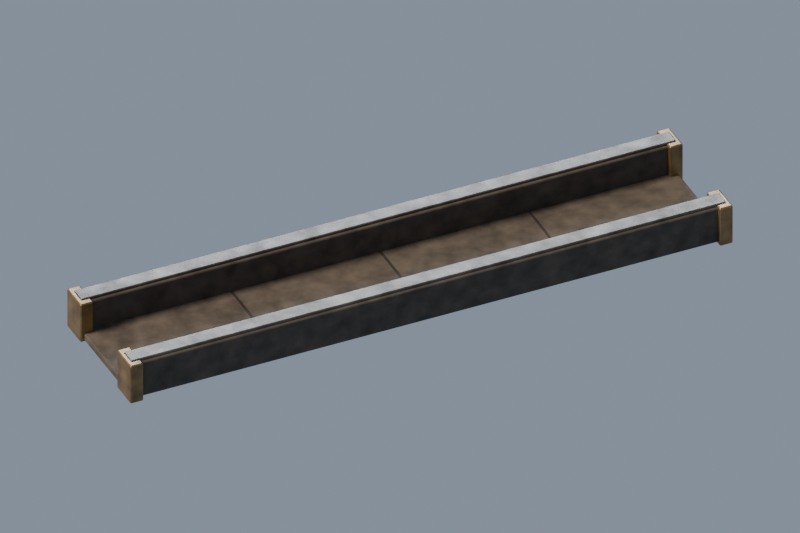 # Source: HWP163-06_caniveau.blend  (saved by Blender 4.3.34; exported with 4.5.12 LTS)
import bpy
from mathutils import Matrix  # noqa: F401  (used for matrix-valued properties, if any)

bpy.ops.wm.read_factory_settings(use_empty=True)
scene = bpy.context.scene
scene.name = 'Scene'

# ---- materials (node trees are filled in below, after node groups)
mat_brown_black_basalt = bpy.data.materials.new('brown black basalt')
mat_worn_dark_gunmetal = bpy.data.materials.new('worn dark gunmetal')
mat_muted_aged_bronze_edge = bpy.data.materials.new('muted aged bronze edge')
mat_black_ribbed_cable = bpy.data.materials.new('black ribbed cable')

# ---- material node trees
mat_brown_black_basalt.use_nodes = True; mat_brown_black_basalt.node_tree.nodes.clear()
_N = mat_brown_black_basalt.node_tree.nodes; _L = mat_brown_black_basalt.node_tree.links
n0 = _N.new('ShaderNodeBsdfPrincipled'); n0.name = 'Principled BSDF'; n0.location = (10, 300)
n0.inputs[1].default_value = 0.04
n0.inputs[2].default_value = 0.86
n1 = _N.new('ShaderNodeOutputMaterial'); n1.name = 'Material Output'; n1.location = (300, 300)
n2 = _N.new('ShaderNodeNewGeometry'); n2.name = 'Geometry'; n2.location = (0, 0)
n3 = _N.new('ShaderNodeTexNoise'); n3.name = 'Noise Texture'; n3.location = (0, 0)
n3.inputs[2].default_value = 9.0
n3.inputs[3].default_value = 5.0
n4 = _N.new('ShaderNodeValToRGB'); n4.name = 'Color Ramp'; n4.location = (0, 0)
while len(n4.color_ramp.elements) > 1: n4.color_ramp.elements.remove(n4.color_ramp.elements[-1])
n4.color_ramp.elements[0].position = 0.12; n4.color_ramp.elements[0].color = (0.0245, 0.01995, 0.0154, 1.0)
_e = n4.color_ramp.elements.new(0.87); _e.color = (0.133, 0.1083, 0.0836, 1.0)
n5 = _N.new('ShaderNodeTexNoise'); n5.name = 'Noise Texture.001'; n5.location = (0, 0)
n5.inputs[2].default_value = 210.0
n6 = _N.new('ShaderNodeBump'); n6.name = 'Bump'; n6.location = (0, 0)
n6.inputs[0].default_value = 0.28
n6.inputs[1].default_value = 0.0018
n6.inputs[2].default_value = 1.0
_L.new(n0.outputs[0], n1.inputs[0])
_L.new(n2.outputs[0], n3.inputs[0])
_L.new(n3.outputs[0], n4.inputs[0])
_L.new(n4.outputs[0], n0.inputs[0])
_L.new(n2.outputs[0], n5.inputs[0])
_L.new(n5.outputs[0], n6.inputs[3])
_L.new(n6.outputs[0], n0.inputs[5])
n1.is_active_output = True
mat_worn_dark_gunmetal.use_nodes = True; mat_worn_dark_gunmetal.node_tree.nodes.clear()
_N = mat_worn_dark_gunmetal.node_tree.nodes; _L = mat_worn_dark_gunmetal.node_tree.links
n0 = _N.new('ShaderNodeBsdfPrincipled'); n0.name = 'Principled BSDF'; n0.location = (10, 300)
n0.inputs[1].default_value = 0.8
n0.inputs[2].default_value = 0.44
n1 = _N.new('ShaderNodeOutputMaterial'); n1.name = 'Material Output'; n1.location = (300, 300)
n2 = _N.new('ShaderNodeNewGeometry'); n2.name = 'Geometry'; n2.location = (0, 0)
n3 = _N.new('ShaderNodeTexNoise'); n3.name = 'Noise Texture'; n3.location = (0, 0)
n3.inputs[2].default_value = 9.0
n3.inputs[3].default_value = 5.0
n4 = _N.new('ShaderNodeValToRGB'); n4.name = 'Color Ramp'; n4.location = (0, 0)
while len(n4.color_ramp.elements) > 1: n4.color_ramp.elements.remove(n4.color_ramp.elements[-1])
n4.color_ramp.elements[0].position = 0.12; n4.color_ramp.elements[0].color = (0.0455, 0.04025, 0.03325, 1.0)
_e = n4.color_ramp.elements.new(0.87); _e.color = (0.247, 0.2185, 0.1805, 1.0)
n5 = _N.new('ShaderNodeTexNoise'); n5.name = 'Noise Texture.001'; n5.location = (0, 0)
n5.inputs[2].default_value = 210.0
n6 = _N.new('ShaderNodeBump'); n6.name = 'Bump'; n6.location = (0, 0)
n6.inputs[0].default_value = 0.28
n6.inputs[1].default_value = 0.0018
n6.inputs[2].default_value = 1.0
_L.new(n0.outputs[0], n1.inputs[0])
_L.new(n2.outputs[0], n3.inputs[0])
_L.new(n3.outputs[0], n4.inputs[0])
_L.new(n4.outputs[0], n0.inputs[0])
_L.new(n2.outputs[0], n5.inputs[0])
_L.new(n5.outputs[0], n6.inputs[3])
_L.new(n6.outputs[0], n0.inputs[5])
n1.is_active_output = True
mat_muted_aged_bronze_edge.use_nodes = True; mat_muted_aged_bronze_edge.node_tree.nodes.clear()
_N = mat_muted_aged_bronze_edge.node_tree.nodes; _L = mat_muted_aged_bronze_edge.node_tree.links
n0 = _N.new('ShaderNodeBsdfPrincipled'); n0.name = 'Principled BSDF'; n0.location = (10, 300)
n0.inputs[1].default_value = 0.78
n0.inputs[2].default_value = 0.4
n1 = _N.new('ShaderNodeOutputMaterial'); n1.name = 'Material Output'; n1.location = (300, 300)
n2 = _N.new('ShaderNodeNewGeometry'); n2.name = 'Geometry'; n2.location = (0, 0)
n3 = _N.new('ShaderNodeTexNoise'); n3.name = 'Noise Texture'; n3.location = (0, 0)
n3.inputs[2].default_value = 9.0
n3.inputs[3].default_value = 5.0
n4 = _N.new('ShaderNodeValToRGB'); n4.name = 'Color Ramp'; n4.location = (0, 0)
while len(n4.color_ramp.elements) > 1: n4.color_ramp.elements.remove(n4.color_ramp.elements[-1])
n4.color_ramp.elements[0].position = 0.12; n4.color_ramp.elements[0].color = (0.084, 0.056, 0.02625, 1.0)
_e = n4.color_ramp.elements.new(0.87); _e.color = (0.456, 0.304, 0.1425, 1.0)
n5 = _N.new('ShaderNodeTexNoise'); n5.name = 'Noise Texture.001'; n5.location = (0, 0)
n5.inputs[2].default_value = 210.0
n6 = _N.new('ShaderNodeBump'); n6.name = 'Bump'; n6.location = (0, 0)
n6.inputs[0].default_value = 0.28
n6.inputs[1].default_value = 0.0018
n6.inputs[2].default_value = 1.0
_L.new(n0.outputs[0], n1.inputs[0])
_L.new(n2.outputs[0], n3.inputs[0])
_L.new(n3.outputs[0], n4.inputs[0])
_L.new(n4.outputs[0], n0.inputs[0])
_L.new(n2.outputs[0], n5.inputs[0])
_L.new(n5.outputs[0], n6.inputs[3])
_L.new(n6.outputs[0], n0.inputs[5])
n1.is_active_output = True
mat_black_ribbed_cable.use_nodes = True; mat_black_ribbed_cable.node_tree.nodes.clear()
_N = mat_black_ribbed_cable.node_tree.nodes; _L = mat_black_ribbed_cable.node_tree.links
n0 = _N.new('ShaderNodeBsdfPrincipled'); n0.name = 'Principled BSDF'; n0.location = (10, 300)
n0.inputs[1].default_value = 0.13
n0.inputs[2].default_value = 0.69
n1 = _N.new('ShaderNodeOutputMaterial'); n1.name = 'Material Output'; n1.location = (300, 300)
n2 = _N.new('ShaderNodeNewGeometry'); n2.name = 'Geometry'; n2.location = (0, 0)
n3 = _N.new('ShaderNodeTexNoise'); n3.name = 'Noise Texture'; n3.location = (0, 0)
n3.inputs[2].default_value = 9.0
n3.inputs[3].default_value = 5.0
n4 = _N.new('ShaderNodeValToRGB'); n4.name = 'Color Ramp'; n4.location = (0, 0)
while len(n4.color_ramp.elements) > 1: n4.color_ramp.elements.remove(n4.color_ramp.elements[-1])
n4.color_ramp.elements[0].position = 0.12; n4.color_ramp.elements[0].color = (0.00805, 0.00735, 0.00665, 1.0)
_e = n4.color_ramp.elements.new(0.87); _e.color = (0.0437, 0.0399, 0.0361, 1.0)
n5 = _N.new('ShaderNodeTexNoise'); n5.name = 'Noise Texture.001'; n5.location = (0, 0)
n5.inputs[2].default_value = 210.0
n6 = _N.new('ShaderNodeBump'); n6.name = 'Bump'; n6.location = (0, 0)
n6.inputs[0].default_value = 0.28
n6.inputs[1].default_value = 0.0018
n6.inputs[2].default_value = 1.0
_L.new(n0.outputs[0], n1.inputs[0])
_L.new(n2.outputs[0], n3.inputs[0])
_L.new(n3.outputs[0], n4.inputs[0])
_L.new(n4.outputs[0], n0.inputs[0])
_L.new(n2.outputs[0], n5.inputs[0])
_L.new(n5.outputs[0], n6.inputs[3])
_L.new(n6.outputs[0], n0.inputs[5])
n1.is_active_output = True

# ---- world
world_neutral_studio = bpy.data.worlds.new('neutral studio'); scene.world = world_neutral_studio
world_neutral_studio.use_nodes = True; world_neutral_studio.node_tree.nodes.clear()
_N = world_neutral_studio.node_tree.nodes; _L = world_neutral_studio.node_tree.links
n0 = _N.new('ShaderNodeBackground'); n0.name = 'Background'; n0.location = (10, 300)
n0.inputs[0].default_value = (0.32, 0.38, 0.48, 1.0)
n0.inputs[1].default_value = 0.48
n1 = _N.new('ShaderNodeOutputWorld'); n1.name = 'World Output'; n1.location = (300, 300)
_L.new(n0.outputs[0], n1.inputs[0])
n1.is_active_output = True

# ---- cameras
cam_camera = bpy.data.cameras.new('Camera')
cam_camera.type = 'ORTHO'
cam_camera.sensor_fit = 'HORIZONTAL'
cam_camera.ortho_scale = 4.871

# ---- lights
light_key = bpy.data.lights.new('key', 'SUN')
light_key.color = (1.0, 0.85, 0.68)
light_key.angle = 0.3
light_key.energy = 3.3
light_fill = bpy.data.lights.new('fill', 'SUN')
light_fill.color = (0.69, 0.8, 1.0)
light_fill.angle = 0.3
light_fill.energy = 1.4

# ---- meshes
me_cube = bpy.data.meshes.new('Cube')
me_cube.from_pydata([(-2.0, -0.31, -0.025), (-2.0, -0.31, 0.025), (-2.0, 0.31, -0.025), (-2.0, 0.31, 0.025), (2.0, -0.31, -0.025), (2.0, -0.31, 0.025), (2.0, 0.31, -0.025), (2.0, 0.31, 0.025)], [], [(0, 1, 3, 2), (2, 3, 7, 6), (6, 7, 5, 4), (4, 5, 1, 0), (2, 6, 4, 0), (7, 3, 1, 5)])
_uv = me_cube.uv_layers.new(name='UVMap')
_uv.uv.foreach_set('vector', [0.375, 0.0, 0.625, 0.0, 0.625, 0.25, 0.375, 0.25, 0.375, 0.25, 0.625, 0.25, 0.625, 0.5, 0.375, 0.5, 0.375, 0.5, 0.625, 0.5, 0.625, 0.75, 0.375, 0.75, 0.375, 0.75, 0.625, 0.75, 0.625, 1.0, 0.375, 1.0, 0.125, 0.5, 0.375, 0.5, 0.375, 0.75, 0.125, 0.75, 0.625, 0.5, 0.875, 0.5, 0.875, 0.75, 0.625, 0.75])
me_cube.materials.append(mat_brown_black_basalt)
me_cube.update()
me_cube_001 = bpy.data.meshes.new('Cube.001')
me_cube_001.from_pydata([(-2.0, -0.07, -0.13), (-2.0, -0.07, 0.13), (-2.0, 0.07, -0.13), (-2.0, 0.07, 0.13), (2.0, -0.07, -0.13), (2.0, -0.07, 0.13), (2.0, 0.07, -0.13), (2.0, 0.07, 0.13)], [], [(0, 1, 3, 2), (2, 3, 7, 6), (6, 7, 5, 4), (4, 5, 1, 0), (2, 6, 4, 0), (7, 3, 1, 5)])
_uv = me_cube_001.uv_layers.new(name='UVMap')
_uv.uv.foreach_set('vector', [0.375, 0.0, 0.625, 0.0, 0.625, 0.25, 0.375, 0.25, 0.375, 0.25, 0.625, 0.25, 0.625, 0.5, 0.375, 0.5, 0.375, 0.5, 0.625, 0.5, 0.625, 0.75, 0.375, 0.75, 0.375, 0.75, 0.625, 0.75, 0.625, 1.0, 0.375, 1.0, 0.125, 0.5, 0.375, 0.5, 0.375, 0.75, 0.125, 0.75, 0.625, 0.5, 0.875, 0.5, 0.875, 0.75, 0.625, 0.75])
me_cube_001.materials.append(mat_brown_black_basalt)
me_cube_001.update()
me_cube_002 = bpy.data.meshes.new('Cube.002')
me_cube_002.from_pydata([(-2.0, -0.055, -0.0125), (-2.0, -0.055, 0.0125), (-2.0, 0.055, -0.0125), (-2.0, 0.055, 0.0125), (2.0, -0.055, -0.0125), (2.0, -0.055, 0.0125), (2.0, 0.055, -0.0125), (2.0, 0.055, 0.0125)], [], [(0, 1, 3, 2), (2, 3, 7, 6), (6, 7, 5, 4), (4, 5, 1, 0), (2, 6, 4, 0), (7, 3, 1, 5)])
_uv = me_cube_002.uv_layers.new(name='UVMap')
_uv.uv.foreach_set('vector', [0.375, 0.0, 0.625, 0.0, 0.625, 0.25, 0.375, 0.25, 0.375, 0.25, 0.625, 0.25, 0.625, 0.5, 0.375, 0.5, 0.375, 0.5, 0.625, 0.5, 0.625, 0.75, 0.375, 0.75, 0.375, 0.75, 0.625, 0.75, 0.625, 1.0, 0.375, 1.0, 0.125, 0.5, 0.375, 0.5, 0.375, 0.75, 0.125, 0.75, 0.625, 0.5, 0.875, 0.5, 0.875, 0.75, 0.625, 0.75])
me_cube_002.materials.append(mat_worn_dark_gunmetal)
me_cube_002.update()
me_cube_003 = bpy.data.meshes.new('Cube.003')
me_cube_003.from_pydata([(-2.0, -0.07, -0.13), (-2.0, -0.07, 0.13), (-2.0, 0.07, -0.13), (-2.0, 0.07, 0.13), (2.0, -0.07, -0.13), (2.0, -0.07, 0.13), (2.0, 0.07, -0.13), (2.0, 0.07, 0.13)], [], [(0, 1, 3, 2), (2, 3, 7, 6), (6, 7, 5, 4), (4, 5, 1, 0), (2, 6, 4, 0), (7, 3, 1, 5)])
_uv = me_cube_003.uv_layers.new(name='UVMap')
_uv.uv.foreach_set('vector', [0.375, 0.0, 0.625, 0.0, 0.625, 0.25, 0.375, 0.25, 0.375, 0.25, 0.625, 0.25, 0.625, 0.5, 0.375, 0.5, 0.375, 0.5, 0.625, 0.5, 0.625, 0.75, 0.375, 0.75, 0.375, 0.75, 0.625, 0.75, 0.625, 1.0, 0.375, 1.0, 0.125, 0.5, 0.375, 0.5, 0.375, 0.75, 0.125, 0.75, 0.625, 0.5, 0.875, 0.5, 0.875, 0.75, 0.625, 0.75])
me_cube_003.materials.append(mat_brown_black_basalt)
me_cube_003.update()
me_cube_004 = bpy.data.meshes.new('Cube.004')
me_cube_004.from_pydata([(-2.0, -0.055, -0.0125), (-2.0, -0.055, 0.0125), (-2.0, 0.055, -0.0125), (-2.0, 0.055, 0.0125), (2.0, -0.055, -0.0125), (2.0, -0.055, 0.0125), (2.0, 0.055, -0.0125), (2.0, 0.055, 0.0125)], [], [(0, 1, 3, 2), (2, 3, 7, 6), (6, 7, 5, 4), (4, 5, 1, 0), (2, 6, 4, 0), (7, 3, 1, 5)])
_uv = me_cube_004.uv_layers.new(name='UVMap')
_uv.uv.foreach_set('vector', [0.375, 0.0, 0.625, 0.0, 0.625, 0.25, 0.375, 0.25, 0.375, 0.25, 0.625, 0.25, 0.625, 0.5, 0.375, 0.5, 0.375, 0.5, 0.625, 0.5, 0.625, 0.75, 0.375, 0.75, 0.375, 0.75, 0.625, 0.75, 0.625, 1.0, 0.375, 1.0, 0.125, 0.5, 0.375, 0.5, 0.375, 0.75, 0.125, 0.75, 0.625, 0.5, 0.875, 0.5, 0.875, 0.75, 0.625, 0.75])
me_cube_004.materials.append(mat_worn_dark_gunmetal)
me_cube_004.update()
me_cube_005 = bpy.data.meshes.new('Cube.005')
me_cube_005.from_pydata([(-0.045, -0.1, -0.14), (-0.045, -0.1, 0.14), (-0.045, 0.1, -0.14), (-0.045, 0.1, 0.14), (0.045, -0.1, -0.14), (0.045, -0.1, 0.14), (0.045, 0.1, -0.14), (0.045, 0.1, 0.14)], [], [(0, 1, 3, 2), (2, 3, 7, 6), (6, 7, 5, 4), (4, 5, 1, 0), (2, 6, 4, 0), (7, 3, 1, 5)])
_uv = me_cube_005.uv_layers.new(name='UVMap')
_uv.uv.foreach_set('vector', [0.375, 0.0, 0.625, 0.0, 0.625, 0.25, 0.375, 0.25, 0.375, 0.25, 0.625, 0.25, 0.625, 0.5, 0.375, 0.5, 0.375, 0.5, 0.625, 0.5, 0.625, 0.75, 0.375, 0.75, 0.375, 0.75, 0.625, 0.75, 0.625, 1.0, 0.375, 1.0, 0.125, 0.5, 0.375, 0.5, 0.375, 0.75, 0.125, 0.75, 0.625, 0.5, 0.875, 0.5, 0.875, 0.75, 0.625, 0.75])
me_cube_005.materials.append(mat_muted_aged_bronze_edge)
me_cube_005.update()
me_cube_006 = bpy.data.meshes.new('Cube.006')
me_cube_006.from_pydata([(-0.045, -0.1, -0.14), (-0.045, -0.1, 0.14), (-0.045, 0.1, -0.14), (-0.045, 0.1, 0.14), (0.045, -0.1, -0.14), (0.045, -0.1, 0.14), (0.045, 0.1, -0.14), (0.045, 0.1, 0.14)], [], [(0, 1, 3, 2), (2, 3, 7, 6), (6, 7, 5, 4), (4, 5, 1, 0), (2, 6, 4, 0), (7, 3, 1, 5)])
_uv = me_cube_006.uv_layers.new(name='UVMap')
_uv.uv.foreach_set('vector', [0.375, 0.0, 0.625, 0.0, 0.625, 0.25, 0.375, 0.25, 0.375, 0.25, 0.625, 0.25, 0.625, 0.5, 0.375, 0.5, 0.375, 0.5, 0.625, 0.5, 0.625, 0.75, 0.375, 0.75, 0.375, 0.75, 0.625, 0.75, 0.625, 1.0, 0.375, 1.0, 0.125, 0.5, 0.375, 0.5, 0.375, 0.75, 0.125, 0.75, 0.625, 0.5, 0.875, 0.5, 0.875, 0.75, 0.625, 0.75])
me_cube_006.materials.append(mat_muted_aged_bronze_edge)
me_cube_006.update()
me_cube_007 = bpy.data.meshes.new('Cube.007')
me_cube_007.from_pydata([(-0.045, -0.1, -0.14), (-0.045, -0.1, 0.14), (-0.045, 0.1, -0.14), (-0.045, 0.1, 0.14), (0.045, -0.1, -0.14), (0.045, -0.1, 0.14), (0.045, 0.1, -0.14), (0.045, 0.1, 0.14)], [], [(0, 1, 3, 2), (2, 3, 7, 6), (6, 7, 5, 4), (4, 5, 1, 0), (2, 6, 4, 0), (7, 3, 1, 5)])
_uv = me_cube_007.uv_layers.new(name='UVMap')
_uv.uv.foreach_set('vector', [0.375, 0.0, 0.625, 0.0, 0.625, 0.25, 0.375, 0.25, 0.375, 0.25, 0.625, 0.25, 0.625, 0.5, 0.375, 0.5, 0.375, 0.5, 0.625, 0.5, 0.625, 0.75, 0.375, 0.75, 0.375, 0.75, 0.625, 0.75, 0.625, 1.0, 0.375, 1.0, 0.125, 0.5, 0.375, 0.5, 0.375, 0.75, 0.125, 0.75, 0.625, 0.5, 0.875, 0.5, 0.875, 0.75, 0.625, 0.75])
me_cube_007.materials.append(mat_muted_aged_bronze_edge)
me_cube_007.update()
me_cube_008 = bpy.data.meshes.new('Cube.008')
me_cube_008.from_pydata([(-0.045, -0.1, -0.14), (-0.045, -0.1, 0.14), (-0.045, 0.1, -0.14), (-0.045, 0.1, 0.14), (0.045, -0.1, -0.14), (0.045, -0.1, 0.14), (0.045, 0.1, -0.14), (0.045, 0.1, 0.14)], [], [(0, 1, 3, 2), (2, 3, 7, 6), (6, 7, 5, 4), (4, 5, 1, 0), (2, 6, 4, 0), (7, 3, 1, 5)])
_uv = me_cube_008.uv_layers.new(name='UVMap')
_uv.uv.foreach_set('vector', [0.375, 0.0, 0.625, 0.0, 0.625, 0.25, 0.375, 0.25, 0.375, 0.25, 0.625, 0.25, 0.625, 0.5, 0.375, 0.5, 0.375, 0.5, 0.625, 0.5, 0.625, 0.75, 0.375, 0.75, 0.375, 0.75, 0.625, 0.75, 0.625, 1.0, 0.375, 1.0, 0.125, 0.5, 0.375, 0.5, 0.375, 0.75, 0.125, 0.75, 0.625, 0.5, 0.875, 0.5, 0.875, 0.75, 0.625, 0.75])
me_cube_008.materials.append(mat_muted_aged_bronze_edge)
me_cube_008.update()
me_cube_009 = bpy.data.meshes.new('Cube.009')
me_cube_009.from_pydata([(-0.006, -0.295, -0.004), (-0.006, -0.295, 0.004), (-0.006, 0.295, -0.004), (-0.006, 0.295, 0.004), (0.006, -0.295, -0.004), (0.006, -0.295, 0.004), (0.006, 0.295, -0.004), (0.006, 0.295, 0.004)], [], [(0, 1, 3, 2), (2, 3, 7, 6), (6, 7, 5, 4), (4, 5, 1, 0), (2, 6, 4, 0), (7, 3, 1, 5)])
_uv = me_cube_009.uv_layers.new(name='UVMap')
_uv.uv.foreach_set('vector', [0.375, 0.0, 0.625, 0.0, 0.625, 0.25, 0.375, 0.25, 0.375, 0.25, 0.625, 0.25, 0.625, 0.5, 0.375, 0.5, 0.375, 0.5, 0.625, 0.5, 0.625, 0.75, 0.375, 0.75, 0.375, 0.75, 0.625, 0.75, 0.625, 1.0, 0.375, 1.0, 0.125, 0.5, 0.375, 0.5, 0.375, 0.75, 0.125, 0.75, 0.625, 0.5, 0.875, 0.5, 0.875, 0.75, 0.625, 0.75])
me_cube_009.materials.append(mat_black_ribbed_cable)
me_cube_009.update()
me_cube_010 = bpy.data.meshes.new('Cube.010')
me_cube_010.from_pydata([(-0.006, -0.295, -0.004), (-0.006, -0.295, 0.004), (-0.006, 0.295, -0.004), (-0.006, 0.295, 0.004), (0.006, -0.295, -0.004), (0.006, -0.295, 0.004), (0.006, 0.295, -0.004), (0.006, 0.295, 0.004)], [], [(0, 1, 3, 2), (2, 3, 7, 6), (6, 7, 5, 4), (4, 5, 1, 0), (2, 6, 4, 0), (7, 3, 1, 5)])
_uv = me_cube_010.uv_layers.new(name='UVMap')
_uv.uv.foreach_set('vector', [0.375, 0.0, 0.625, 0.0, 0.625, 0.25, 0.375, 0.25, 0.375, 0.25, 0.625, 0.25, 0.625, 0.5, 0.375, 0.5, 0.375, 0.5, 0.625, 0.5, 0.625, 0.75, 0.375, 0.75, 0.375, 0.75, 0.625, 0.75, 0.625, 1.0, 0.375, 1.0, 0.125, 0.5, 0.375, 0.5, 0.375, 0.75, 0.125, 0.75, 0.625, 0.5, 0.875, 0.5, 0.875, 0.75, 0.625, 0.75])
me_cube_010.materials.append(mat_black_ribbed_cable)
me_cube_010.update()
me_cube_011 = bpy.data.meshes.new('Cube.011')
me_cube_011.from_pydata([(-0.006, -0.295, -0.004), (-0.006, -0.295, 0.004), (-0.006, 0.295, -0.004), (-0.006, 0.295, 0.004), (0.006, -0.295, -0.004), (0.006, -0.295, 0.004), (0.006, 0.295, -0.004), (0.006, 0.295, 0.004)], [], [(0, 1, 3, 2), (2, 3, 7, 6), (6, 7, 5, 4), (4, 5, 1, 0), (2, 6, 4, 0), (7, 3, 1, 5)])
_uv = me_cube_011.uv_layers.new(name='UVMap')
_uv.uv.foreach_set('vector', [0.375, 0.0, 0.625, 0.0, 0.625, 0.25, 0.375, 0.25, 0.375, 0.25, 0.625, 0.25, 0.625, 0.5, 0.375, 0.5, 0.375, 0.5, 0.625, 0.5, 0.625, 0.75, 0.375, 0.75, 0.375, 0.75, 0.625, 0.75, 0.625, 1.0, 0.375, 1.0, 0.125, 0.5, 0.375, 0.5, 0.375, 0.75, 0.125, 0.75, 0.625, 0.5, 0.875, 0.5, 0.875, 0.75, 0.625, 0.75])
me_cube_011.materials.append(mat_black_ribbed_cable)
me_cube_011.update()

# ---- objects
ob_shallow_basalt_bed = bpy.data.objects.new('shallow basalt bed', me_cube)
ob_low_drainage_bank = bpy.data.objects.new('low drainage bank', me_cube_001)
ob_protective_rim = bpy.data.objects.new('protective rim', me_cube_002)
ob_low_drainage_bank_001 = bpy.data.objects.new('low drainage bank.001', me_cube_003)
ob_protective_rim_001 = bpy.data.objects.new('protective rim.001', me_cube_004)
ob_raccord_terminal = bpy.data.objects.new('raccord terminal', me_cube_005)
ob_raccord_terminal_001 = bpy.data.objects.new('raccord terminal.001', me_cube_006)
ob_raccord_terminal_002 = bpy.data.objects.new('raccord terminal.002', me_cube_007)
ob_raccord_terminal_003 = bpy.data.objects.new('raccord terminal.003', me_cube_008)
ob_bed_seam = bpy.data.objects.new('bed seam', me_cube_009)
ob_bed_seam_001 = bpy.data.objects.new('bed seam.001', me_cube_010)
ob_bed_seam_002 = bpy.data.objects.new('bed seam.002', me_cube_011)
ob_functional_prop_root = bpy.data.objects.new('functional_prop_root', None)
ob_key = bpy.data.objects.new('key', light_key)
ob_fill = bpy.data.objects.new('fill', light_fill)
ob_homeworld_orthographic_pitch35_yaw0 = bpy.data.objects.new('homeworld_orthographic_pitch35_yaw0', cam_camera)

# ---- transforms, parenting, visibility, modifiers, constraints
ob_shallow_basalt_bed.parent = ob_functional_prop_root
ob_shallow_basalt_bed.location = (0.0, 0.0, 0.025)
_m = ob_shallow_basalt_bed.modifiers.new('manufactured worn bevel', 'BEVEL')
_m.width = 0.01
_m.width_pct = 0.01
_m.segments = 3
_m = ob_shallow_basalt_bed.modifiers.new('weighted face normals', 'WEIGHTED_NORMAL')
ob_low_drainage_bank.parent = ob_functional_prop_root
ob_low_drainage_bank.location = (0.0, -0.36, 0.13)
_m = ob_low_drainage_bank.modifiers.new('manufactured worn bevel', 'BEVEL')
_m.width = 0.018
_m.width_pct = 0.018
_m.segments = 3
_m = ob_low_drainage_bank.modifiers.new('weighted face normals', 'WEIGHTED_NORMAL')
ob_protective_rim.parent = ob_functional_prop_root
ob_protective_rim.location = (0.0, -0.36, 0.265)
_m = ob_protective_rim.modifiers.new('manufactured worn bevel', 'BEVEL')
_m.width = 0.008
_m.width_pct = 0.008
_m.segments = 3
_m = ob_protective_rim.modifiers.new('weighted face normals', 'WEIGHTED_NORMAL')
ob_low_drainage_bank_001.parent = ob_functional_prop_root
ob_low_drainage_bank_001.location = (0.0, 0.36, 0.13)
_m = ob_low_drainage_bank_001.modifiers.new('manufactured worn bevel', 'BEVEL')
_m.width = 0.018
_m.width_pct = 0.018
_m.segments = 3
_m = ob_low_drainage_bank_001.modifiers.new('weighted face normals', 'WEIGHTED_NORMAL')
ob_protective_rim_001.parent = ob_functional_prop_root
ob_protective_rim_001.location = (0.0, 0.36, 0.265)
_m = ob_protective_rim_001.modifiers.new('manufactured worn bevel', 'BEVEL')
_m.width = 0.008
_m.width_pct = 0.008
_m.segments = 3
_m = ob_protective_rim_001.modifiers.new('weighted face normals', 'WEIGHTED_NORMAL')
ob_raccord_terminal.parent = ob_functional_prop_root
ob_raccord_terminal.location = (-1.98, -0.36, 0.13)
_m = ob_raccord_terminal.modifiers.new('manufactured worn bevel', 'BEVEL')
_m.width = 0.012
_m.width_pct = 0.012
_m.segments = 3
_m = ob_raccord_terminal.modifiers.new('weighted face normals', 'WEIGHTED_NORMAL')
ob_raccord_terminal_001.parent = ob_functional_prop_root
ob_raccord_terminal_001.location = (-1.98, 0.36, 0.13)
_m = ob_raccord_terminal_001.modifiers.new('manufactured worn bevel', 'BEVEL')
_m.width = 0.012
_m.width_pct = 0.012
_m.segments = 3
_m = ob_raccord_terminal_001.modifiers.new('weighted face normals', 'WEIGHTED_NORMAL')
ob_raccord_terminal_002.parent = ob_functional_prop_root
ob_raccord_terminal_002.location = (1.98, -0.36, 0.13)
_m = ob_raccord_terminal_002.modifiers.new('manufactured worn bevel', 'BEVEL')
_m.width = 0.012
_m.width_pct = 0.012
_m.segments = 3
_m = ob_raccord_terminal_002.modifiers.new('weighted face normals', 'WEIGHTED_NORMAL')
ob_raccord_terminal_003.parent = ob_functional_prop_root
ob_raccord_terminal_003.location = (1.98, 0.36, 0.13)
_m = ob_raccord_terminal_003.modifiers.new('manufactured worn bevel', 'BEVEL')
_m.width = 0.012
_m.width_pct = 0.012
_m.segments = 3
_m = ob_raccord_terminal_003.modifiers.new('weighted face normals', 'WEIGHTED_NORMAL')
ob_bed_seam.parent = ob_functional_prop_root
ob_bed_seam.location = (-1.0, 0.0, 0.052)
_m = ob_bed_seam.modifiers.new('manufactured worn bevel', 'BEVEL')
_m.width = 0.001
_m.width_pct = 0.001
_m.segments = 3
_m = ob_bed_seam.modifiers.new('weighted face normals', 'WEIGHTED_NORMAL')
ob_bed_seam_001.parent = ob_functional_prop_root
ob_bed_seam_001.location = (0.0, 0.0, 0.052)
_m = ob_bed_seam_001.modifiers.new('manufactured worn bevel', 'BEVEL')
_m.width = 0.001
_m.width_pct = 0.001
_m.segments = 3
_m = ob_bed_seam_001.modifiers.new('weighted face normals', 'WEIGHTED_NORMAL')
ob_bed_seam_002.parent = ob_functional_prop_root
ob_bed_seam_002.location = (1.0, 0.0, 0.052)
_m = ob_bed_seam_002.modifiers.new('manufactured worn bevel', 'BEVEL')
_m.width = 0.001
_m.width_pct = 0.001
_m.segments = 3
_m = ob_bed_seam_002.modifiers.new('weighted face normals', 'WEIGHTED_NORMAL')
ob_functional_prop_root.location = (0.0, 0.0, 0.0)
ob_functional_prop_root.rotation_euler = (0.0, 0.0, 3.578)
ob_key.location = (0.0, 0.0, 0.0)
ob_key.rotation_euler = (0.55, -0.6, -0.55)
ob_fill.location = (0.0, 0.0, 0.0)
ob_fill.rotation_euler = (0.75, 0.7, 2.7)
ob_homeworld_orthographic_pitch35_yaw0.location = (0.0, -49.09, 34.5)
ob_homeworld_orthographic_pitch35_yaw0.rotation_euler = (0.9599, -0.0, 0.0)

# ---- collection membership
scene.collection.objects.link(ob_shallow_basalt_bed)
scene.collection.objects.link(ob_low_drainage_bank)
scene.collection.objects.link(ob_protective_rim)
scene.collection.objects.link(ob_low_drainage_bank_001)
scene.collection.objects.link(ob_protective_rim_001)
scene.collection.objects.link(ob_raccord_terminal)
scene.collection.objects.link(ob_raccord_terminal_001)
scene.collection.objects.link(ob_raccord_terminal_002)
scene.collection.objects.link(ob_raccord_terminal_003)
scene.collection.objects.link(ob_bed_seam)
scene.collection.objects.link(ob_bed_seam_001)
scene.collection.objects.link(ob_bed_seam_002)
scene.collection.objects.link(ob_functional_prop_root)
scene.collection.objects.link(ob_key)
scene.collection.objects.link(ob_fill)
scene.collection.objects.link(ob_homeworld_orthographic_pitch35_yaw0)

# ---- scene / render settings (as saved in the file)
scene.camera = ob_homeworld_orthographic_pitch35_yaw0
scene.frame_start = 1; scene.frame_end = 250; scene.frame_set(1)
scene.render.engine = 'CYCLES'
scene.render.resolution_x = 1536
scene.render.resolution_y = 1024
scene.render.film_transparent = True
scene.cycles.samples = 32
scene.cycles.adaptive_threshold = 0.06
scene.cycles.max_bounces = 5
scene.view_settings.exposure = 0.65
bpy.context.view_layer.update()
